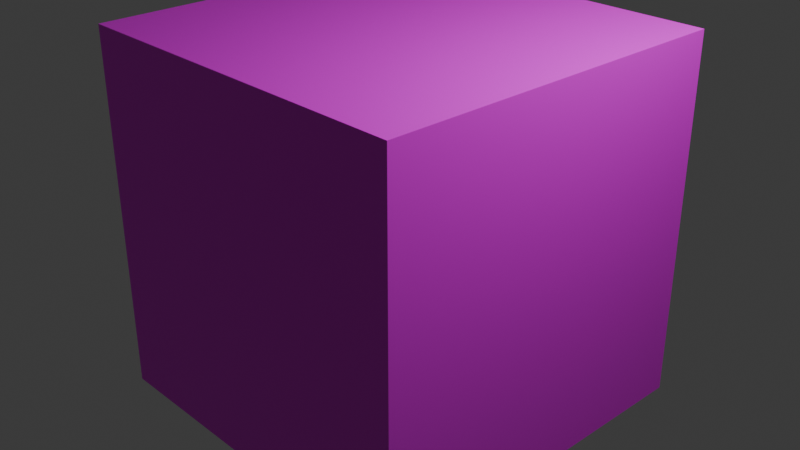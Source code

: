 # Source: Block.blend  (saved by Blender 4.1.24; exported with 4.5.12 LTS)
import bpy
from mathutils import Matrix  # noqa: F401  (used for matrix-valued properties, if any)

bpy.ops.wm.read_factory_settings(use_empty=True)
scene = bpy.context.scene
scene.name = 'Scene'

# ---- collections
col_collection = bpy.data.collections.new('Collection'); scene.collection.children.link(col_collection)

# ---- images (referenced by path relative to the original .blend; pixels are not part of the script)
import os
ASSET_DIR = os.environ.get("B2B_ASSET_DIR", "")  # directory of the original .blend (textures are referenced by path, not embedded)
HERE = os.path.dirname(os.path.abspath(__file__))  # packed textures are extracted next to this script under _unpacked/

def load_image(name, relpath, width, height, colorspace="sRGB"):
    """Load a texture the original file referenced (path relative to the .blend, or extracted next to this script)."""
    p = next((c for c in (os.path.join(HERE, relpath), os.path.join(ASSET_DIR, relpath)) if relpath and os.path.exists(c)), "")
    if p:
        img = bpy.data.images.load(p, check_existing=True)
        img.name = name
    else:  # same state as the original file: an image datablock whose file is absent (Cycles renders it pink)
        img = bpy.data.images.new(name, width, height)
        img.source = "FILE"
        img.filepath = "//" + (relpath or name)
    img.colorspace_settings.name = colorspace
    return img
img_cube_jpg = load_image('cube.jpg', 'cube.jpg', 1024, 1024, 'sRGB')

# ---- materials (node trees are filled in below, after node groups)
mat_material = bpy.data.materials.new('Material')
mat_material.alpha_threshold = 0.0
mat_material.use_transparent_shadow = False
mat_material.roughness = 0.5
mat_material.line_color = (0.0, 0.0, 0.0, 1.0)

# ---- material node trees
mat_material.use_nodes = True; mat_material.node_tree.nodes.clear()
_N = mat_material.node_tree.nodes; _L = mat_material.node_tree.links
n0 = _N.new('ShaderNodeOutputMaterial'); n0.name = 'Material Output'; n0.location = (300, 300)
n1 = _N.new('ShaderNodeBsdfPrincipled'); n1.name = 'Principled BSDF'; n1.location = (10, 300)
n1.inputs[3].default_value = 1.45
n2 = _N.new('ShaderNodeTexImage'); n2.name = '画像テクスチャ'; n2.location = (-280, 280)
n2.image = img_cube_jpg
_L.new(n1.outputs[0], n0.inputs[0])
_L.new(n2.outputs[0], n1.inputs[0])
n0.is_active_output = True

# ---- world
world_world = bpy.data.worlds.new('World'); scene.world = world_world
world_world.use_nodes = True; world_world.node_tree.nodes.clear()
_N = world_world.node_tree.nodes; _L = world_world.node_tree.links
n0 = _N.new('ShaderNodeOutputWorld'); n0.name = 'World Output'; n0.location = (300, 300)
n1 = _N.new('ShaderNodeBackground'); n1.name = 'Background'; n1.location = (10, 300)
n1.inputs[0].default_value = (0.05088, 0.05088, 0.05088, 1.0)
_L.new(n1.outputs[0], n0.inputs[0])
n0.is_active_output = True
world_world.color = (0.05088, 0.05088, 0.05088)
world_world.use_sun_shadow = False
world_world.sun_shadow_jitter_overblur = 0.0

# ---- cameras
cam_camera = bpy.data.cameras.new('Camera')
cam_camera.clip_end = 100.0
cam_camera.ortho_scale = 7.314

# ---- lights
light_light = bpy.data.lights.new('Light', 'POINT')
light_light.transmission_factor = 0.0
light_light.energy = 1000.0
light_light.shadow_soft_size = 0.1
light_light.shadow_maximum_resolution = 0.006
light_light.use_absolute_resolution = True

# ---- meshes
me_cube = bpy.data.meshes.new('Cube')
me_cube.from_pydata([(1.0, 1.0, 1.0), (1.0, 1.0, -1.0), (1.0, -1.0, 1.0), (1.0, -1.0, -1.0), (-1.0, 1.0, 1.0), (-1.0, 1.0, -1.0), (-1.0, -1.0, 1.0), (-1.0, -1.0, -1.0)], [], [(0, 4, 6, 2), (3, 2, 6, 7), (7, 6, 4, 5), (5, 1, 3, 7), (1, 0, 2, 3), (5, 4, 0, 1)])
_uv = me_cube.uv_layers.new(name='UVMap')
_uv.uv.foreach_set('vector', [0.625, 0.5, 0.875, 0.5, 0.875, 0.75, 0.625, 0.75, 0.375, 0.75, 0.625, 0.75, 0.625, 1.0, 0.375, 1.0, 0.375, 0.0, 0.625, 0.0, 0.625, 0.25, 0.375, 0.25, 0.125, 0.5, 0.375, 0.5, 0.375, 0.75, 0.125, 0.75, 0.375, 0.5, 0.625, 0.5, 0.625, 0.75, 0.375, 0.75, 0.375, 0.25, 0.625, 0.25, 0.625, 0.5, 0.375, 0.5])
me_cube.materials.append(mat_material)
me_cube.use_mirror_vertex_groups = False
me_cube.update()

# ---- objects
ob_cube = bpy.data.objects.new('Cube', me_cube)
ob_light = bpy.data.objects.new('Light', light_light)
ob_camera = bpy.data.objects.new('Camera', cam_camera)

# ---- transforms, parenting, visibility, modifiers, constraints
ob_cube.location = (0.0, 0.0, 0.0)
ob_cube.scale = (2.0, 2.0, 2.0)
ob_cube.lock_rotations_4d = False
ob_cube.empty_display_type = 'ARROWS'
ob_cube.lineart.crease_threshold = 0.0
ob_light.location = (4.076, 1.005, 5.904)
ob_light.rotation_euler = (0.6503, 0.05522, 1.866)
ob_light.lock_rotations_4d = False
ob_light.empty_display_type = 'ARROWS'
ob_light.color = (0.0, 0.0, 0.0, 0.0)
ob_light.lineart.crease_threshold = 0.0
ob_camera.location = (7.359, -6.926, 4.958)
ob_camera.rotation_euler = (1.109, 0.0, 0.8149)
ob_camera.lock_rotations_4d = False
ob_camera.empty_display_type = 'ARROWS'
ob_camera.color = (0.0, 0.0, 0.0, 0.0)
ob_camera.display_type = 'WIRE'
ob_camera.lineart.crease_threshold = 0.0

# ---- collection membership
col_collection.objects.link(ob_cube)
col_collection.objects.link(ob_light)
col_collection.objects.link(ob_camera)

# ---- scene / render settings (as saved in the file)
scene.camera = ob_camera
scene.frame_start = 1; scene.frame_end = 250; scene.frame_set(1)
scene.render.engine = 'BLENDER_EEVEE_NEXT'
scene.cycles.sampling_pattern = 'TABULATED_SOBOL'
scene.eevee.ray_tracing_options.trace_max_roughness = 0.0
bpy.context.view_layer.update()
